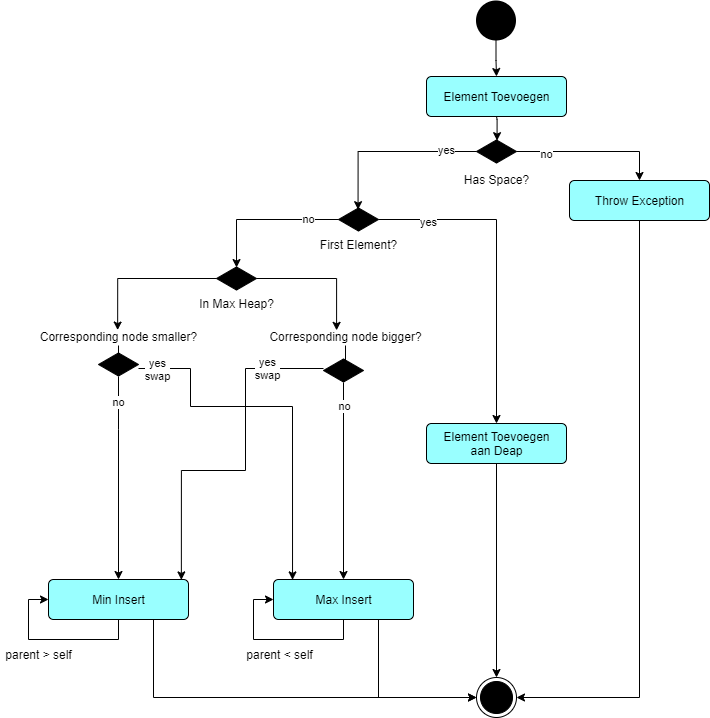

The diagram above was exported from draw.io. Its source (the exported page's mxGraphModel, read from the mxfile embedded in the PNG):
<mxGraphModel dx="1038" dy="580" grid="0" gridSize="10" guides="1" tooltips="1" connect="1" arrows="1" fold="1" page="1" pageScale="1" pageWidth="827" pageHeight="1169" math="0" shadow="0">
  <root>
    <mxCell id="0" />
    <mxCell id="1" parent="0" />
    <mxCell id="cVNDNA7EKWqM21Slv58H-3" value="" style="edgeStyle=orthogonalEdgeStyle;rounded=0;orthogonalLoop=1;jettySize=auto;html=1;" parent="1" source="cVNDNA7EKWqM21Slv58H-1" target="cVNDNA7EKWqM21Slv58H-2" edge="1">
      <mxGeometry relative="1" as="geometry" />
    </mxCell>
    <mxCell id="cVNDNA7EKWqM21Slv58H-1" value="" style="ellipse;fillColor=#000000;strokeColor=none;" parent="1" vertex="1">
      <mxGeometry x="489.5" y="26" width="40" height="40" as="geometry" />
    </mxCell>
    <mxCell id="cVNDNA7EKWqM21Slv58H-23" style="edgeStyle=orthogonalEdgeStyle;rounded=0;orthogonalLoop=1;jettySize=auto;html=1;startArrow=classic;startFill=1;endArrow=none;endFill=0;exitX=0.514;exitY=0.048;exitDx=0;exitDy=0;exitPerimeter=0;" parent="1" source="cVNDNA7EKWqM21Slv58H-5" target="cVNDNA7EKWqM21Slv58H-2" edge="1">
      <mxGeometry relative="1" as="geometry" />
    </mxCell>
    <mxCell id="cVNDNA7EKWqM21Slv58H-2" value="Element Toevoegen" style="html=1;align=center;verticalAlign=middle;rounded=1;absoluteArcSize=1;arcSize=10;dashed=0;fillColor=#99FFFF;glass=0;" parent="1" vertex="1">
      <mxGeometry x="440" y="102" width="140" height="40" as="geometry" />
    </mxCell>
    <mxCell id="cVNDNA7EKWqM21Slv58H-4" value="Max Insert" style="html=1;align=center;verticalAlign=middle;rounded=1;absoluteArcSize=1;arcSize=10;dashed=0;fillColor=#99FFFF;glass=0;" parent="1" vertex="1">
      <mxGeometry x="287" y="605" width="140" height="40" as="geometry" />
    </mxCell>
    <mxCell id="cVNDNA7EKWqM21Slv58H-24" style="edgeStyle=orthogonalEdgeStyle;rounded=0;orthogonalLoop=1;jettySize=auto;html=1;startArrow=classic;startFill=1;endArrow=none;endFill=0;exitX=0.489;exitY=0.09;exitDx=0;exitDy=0;exitPerimeter=0;" parent="1" source="cVNDNA7EKWqM21Slv58H-16" target="cVNDNA7EKWqM21Slv58H-5" edge="1">
      <mxGeometry relative="1" as="geometry">
        <Array as="points">
          <mxPoint x="372" y="177" />
        </Array>
      </mxGeometry>
    </mxCell>
    <mxCell id="fw0hDfMZGzNqOhhALD-G-2" value="yes" style="edgeLabel;html=1;align=center;verticalAlign=middle;resizable=0;points=[];" vertex="1" connectable="0" parent="cVNDNA7EKWqM21Slv58H-24">
      <mxGeometry x="0.6579" y="2" relative="1" as="geometry">
        <mxPoint as="offset" />
      </mxGeometry>
    </mxCell>
    <mxCell id="ent1h0UgwlhfZmwtq6ob-1" style="edgeStyle=orthogonalEdgeStyle;rounded=0;orthogonalLoop=1;jettySize=auto;html=1;entryX=0.5;entryY=0;entryDx=0;entryDy=0;" parent="1" source="cVNDNA7EKWqM21Slv58H-5" target="cVNDNA7EKWqM21Slv58H-6" edge="1">
      <mxGeometry relative="1" as="geometry" />
    </mxCell>
    <mxCell id="fw0hDfMZGzNqOhhALD-G-1" value="no" style="edgeLabel;html=1;align=center;verticalAlign=middle;resizable=0;points=[];" vertex="1" connectable="0" parent="ent1h0UgwlhfZmwtq6ob-1">
      <mxGeometry x="-0.6211" y="-2" relative="1" as="geometry">
        <mxPoint as="offset" />
      </mxGeometry>
    </mxCell>
    <mxCell id="cVNDNA7EKWqM21Slv58H-5" value="x" style="html=1;whiteSpace=wrap;aspect=fixed;shape=isoRectangle;glass=0;fillColor=#000000;" parent="1" vertex="1">
      <mxGeometry x="490" y="165" width="40" height="24" as="geometry" />
    </mxCell>
    <mxCell id="cVNDNA7EKWqM21Slv58H-44" style="edgeStyle=orthogonalEdgeStyle;rounded=0;orthogonalLoop=1;jettySize=auto;html=1;startArrow=classic;startFill=1;endArrow=none;endFill=0;exitX=1;exitY=0.5;exitDx=0;exitDy=0;" parent="1" source="cVNDNA7EKWqM21Slv58H-14" target="cVNDNA7EKWqM21Slv58H-6" edge="1">
      <mxGeometry relative="1" as="geometry">
        <Array as="points">
          <mxPoint x="653" y="723" />
        </Array>
      </mxGeometry>
    </mxCell>
    <mxCell id="cVNDNA7EKWqM21Slv58H-6" value="Throw Exception" style="html=1;align=center;verticalAlign=middle;rounded=1;absoluteArcSize=1;arcSize=10;dashed=0;fillColor=#99FFFF;glass=0;" parent="1" vertex="1">
      <mxGeometry x="583" y="206" width="140" height="40" as="geometry" />
    </mxCell>
    <mxCell id="cVNDNA7EKWqM21Slv58H-8" value="Has Space?" style="text;html=1;align=center;verticalAlign=middle;resizable=0;points=[];autosize=1;" parent="1" vertex="1">
      <mxGeometry x="472" y="196" width="76" height="18" as="geometry" />
    </mxCell>
    <mxCell id="cVNDNA7EKWqM21Slv58H-42" style="edgeStyle=orthogonalEdgeStyle;rounded=0;orthogonalLoop=1;jettySize=auto;html=1;entryX=0.75;entryY=1;entryDx=0;entryDy=0;startArrow=classic;startFill=1;endArrow=none;endFill=0;" parent="1" source="cVNDNA7EKWqM21Slv58H-14" target="cVNDNA7EKWqM21Slv58H-4" edge="1">
      <mxGeometry relative="1" as="geometry" />
    </mxCell>
    <mxCell id="cVNDNA7EKWqM21Slv58H-14" value="" style="ellipse;html=1;shape=endState;fillColor=#000000;strokeColor=#000000;glass=0;" parent="1" vertex="1">
      <mxGeometry x="490" y="703" width="40" height="40" as="geometry" />
    </mxCell>
    <mxCell id="cVNDNA7EKWqM21Slv58H-20" style="edgeStyle=orthogonalEdgeStyle;rounded=0;orthogonalLoop=1;jettySize=auto;html=1;startArrow=classic;startFill=1;endArrow=none;endFill=0;exitX=0.5;exitY=0;exitDx=0;exitDy=0;" parent="1" source="cVNDNA7EKWqM21Slv58H-19" target="cVNDNA7EKWqM21Slv58H-16" edge="1">
      <mxGeometry relative="1" as="geometry">
        <Array as="points">
          <mxPoint x="510" y="245" />
        </Array>
      </mxGeometry>
    </mxCell>
    <mxCell id="fw0hDfMZGzNqOhhALD-G-3" value="yes" style="edgeLabel;html=1;align=center;verticalAlign=middle;resizable=0;points=[];" vertex="1" connectable="0" parent="cVNDNA7EKWqM21Slv58H-20">
      <mxGeometry x="0.6969" y="2" relative="1" as="geometry">
        <mxPoint as="offset" />
      </mxGeometry>
    </mxCell>
    <mxCell id="cVNDNA7EKWqM21Slv58H-30" style="edgeStyle=orthogonalEdgeStyle;rounded=0;orthogonalLoop=1;jettySize=auto;html=1;startArrow=classic;startFill=1;endArrow=none;endFill=0;exitX=0.501;exitY=0.044;exitDx=0;exitDy=0;exitPerimeter=0;" parent="1" source="cVNDNA7EKWqM21Slv58H-28" target="cVNDNA7EKWqM21Slv58H-16" edge="1">
      <mxGeometry relative="1" as="geometry">
        <Array as="points">
          <mxPoint x="250" y="245" />
          <mxPoint x="372" y="245" />
        </Array>
      </mxGeometry>
    </mxCell>
    <mxCell id="fw0hDfMZGzNqOhhALD-G-4" value="no" style="edgeLabel;html=1;align=center;verticalAlign=middle;resizable=0;points=[];" vertex="1" connectable="0" parent="cVNDNA7EKWqM21Slv58H-30">
      <mxGeometry x="0.5975" y="1" relative="1" as="geometry">
        <mxPoint as="offset" />
      </mxGeometry>
    </mxCell>
    <mxCell id="cVNDNA7EKWqM21Slv58H-16" value="x" style="html=1;whiteSpace=wrap;aspect=fixed;shape=isoRectangle;glass=0;fillColor=#000000;" parent="1" vertex="1">
      <mxGeometry x="352" y="233" width="40" height="24" as="geometry" />
    </mxCell>
    <mxCell id="cVNDNA7EKWqM21Slv58H-17" value="First Element?" style="text;html=1;align=center;verticalAlign=middle;resizable=0;points=[];autosize=1;" parent="1" vertex="1">
      <mxGeometry x="328" y="261" width="88" height="18" as="geometry" />
    </mxCell>
    <mxCell id="cVNDNA7EKWqM21Slv58H-21" style="edgeStyle=orthogonalEdgeStyle;rounded=0;orthogonalLoop=1;jettySize=auto;html=1;startArrow=classic;startFill=1;endArrow=none;endFill=0;exitX=0.5;exitY=0;exitDx=0;exitDy=0;" parent="1" source="cVNDNA7EKWqM21Slv58H-14" target="cVNDNA7EKWqM21Slv58H-19" edge="1">
      <mxGeometry relative="1" as="geometry" />
    </mxCell>
    <mxCell id="cVNDNA7EKWqM21Slv58H-19" value="Element Toevoegen&lt;br&gt;aan Deap" style="html=1;align=center;verticalAlign=middle;rounded=1;absoluteArcSize=1;arcSize=10;dashed=0;fillColor=#99FFFF;glass=0;" parent="1" vertex="1">
      <mxGeometry x="440" y="449" width="140" height="40" as="geometry" />
    </mxCell>
    <mxCell id="fw0hDfMZGzNqOhhALD-G-14" style="edgeStyle=orthogonalEdgeStyle;rounded=0;orthogonalLoop=1;jettySize=auto;html=1;entryX=0.495;entryY=0.142;entryDx=0;entryDy=0;entryPerimeter=0;" edge="1" parent="1" source="fw0hDfMZGzNqOhhALD-G-13" target="fw0hDfMZGzNqOhhALD-G-12">
      <mxGeometry relative="1" as="geometry" />
    </mxCell>
    <mxCell id="cVNDNA7EKWqM21Slv58H-28" value="x" style="html=1;whiteSpace=wrap;aspect=fixed;shape=isoRectangle;glass=0;fillColor=#000000;" parent="1" vertex="1">
      <mxGeometry x="230" y="292" width="40" height="24" as="geometry" />
    </mxCell>
    <mxCell id="cVNDNA7EKWqM21Slv58H-29" value="In Max Heap?" style="text;html=1;align=center;verticalAlign=middle;resizable=0;points=[];autosize=1;" parent="1" vertex="1">
      <mxGeometry x="208" y="320" width="84" height="18" as="geometry" />
    </mxCell>
    <mxCell id="cVNDNA7EKWqM21Slv58H-33" value="parent &amp;lt; self" style="text;html=1;align=center;verticalAlign=middle;resizable=0;points=[];autosize=1;" parent="1" vertex="1">
      <mxGeometry x="255" y="671" width="76" height="18" as="geometry" />
    </mxCell>
    <mxCell id="cVNDNA7EKWqM21Slv58H-41" style="edgeStyle=orthogonalEdgeStyle;rounded=0;orthogonalLoop=1;jettySize=auto;html=1;exitX=0;exitY=0.5;exitDx=0;exitDy=0;entryX=0.75;entryY=1;entryDx=0;entryDy=0;startArrow=classic;startFill=1;endArrow=none;endFill=0;" parent="1" source="cVNDNA7EKWqM21Slv58H-14" target="cVNDNA7EKWqM21Slv58H-38" edge="1">
      <mxGeometry relative="1" as="geometry" />
    </mxCell>
    <mxCell id="cVNDNA7EKWqM21Slv58H-38" value="Min Insert" style="html=1;align=center;verticalAlign=middle;rounded=1;absoluteArcSize=1;arcSize=10;dashed=0;fillColor=#99FFFF;glass=0;" parent="1" vertex="1">
      <mxGeometry x="62" y="605" width="140" height="40" as="geometry" />
    </mxCell>
    <mxCell id="cVNDNA7EKWqM21Slv58H-39" value="parent &amp;gt; self" style="text;html=1;align=center;verticalAlign=middle;resizable=0;points=[];autosize=1;" parent="1" vertex="1">
      <mxGeometry x="14" y="671" width="76" height="18" as="geometry" />
    </mxCell>
    <mxCell id="fw0hDfMZGzNqOhhALD-G-18" style="edgeStyle=orthogonalEdgeStyle;rounded=0;orthogonalLoop=1;jettySize=auto;html=1;entryX=0.949;entryY=0.01;entryDx=0;entryDy=0;entryPerimeter=0;" edge="1" parent="1" source="fw0hDfMZGzNqOhhALD-G-10" target="cVNDNA7EKWqM21Slv58H-38">
      <mxGeometry relative="1" as="geometry">
        <Array as="points">
          <mxPoint x="259" y="394" />
          <mxPoint x="259" y="496" />
          <mxPoint x="195" y="496" />
        </Array>
      </mxGeometry>
    </mxCell>
    <mxCell id="fw0hDfMZGzNqOhhALD-G-19" value="yes&lt;br&gt;swap" style="edgeLabel;html=1;align=center;verticalAlign=middle;resizable=0;points=[];" vertex="1" connectable="0" parent="fw0hDfMZGzNqOhhALD-G-18">
      <mxGeometry x="-0.6765" y="-1" relative="1" as="geometry">
        <mxPoint as="offset" />
      </mxGeometry>
    </mxCell>
    <mxCell id="fw0hDfMZGzNqOhhALD-G-20" style="edgeStyle=orthogonalEdgeStyle;rounded=0;orthogonalLoop=1;jettySize=auto;html=1;" edge="1" parent="1" source="fw0hDfMZGzNqOhhALD-G-10" target="cVNDNA7EKWqM21Slv58H-4">
      <mxGeometry relative="1" as="geometry" />
    </mxCell>
    <mxCell id="fw0hDfMZGzNqOhhALD-G-28" value="no" style="edgeLabel;html=1;align=center;verticalAlign=middle;resizable=0;points=[];" vertex="1" connectable="0" parent="fw0hDfMZGzNqOhhALD-G-20">
      <mxGeometry x="-0.7015" y="-4" relative="1" as="geometry">
        <mxPoint x="4" y="-6" as="offset" />
      </mxGeometry>
    </mxCell>
    <mxCell id="fw0hDfMZGzNqOhhALD-G-10" value="x" style="html=1;whiteSpace=wrap;aspect=fixed;shape=isoRectangle;glass=0;fillColor=#000000;" vertex="1" parent="1">
      <mxGeometry x="337" y="384" width="40" height="24" as="geometry" />
    </mxCell>
    <mxCell id="fw0hDfMZGzNqOhhALD-G-21" style="edgeStyle=orthogonalEdgeStyle;rounded=0;orthogonalLoop=1;jettySize=auto;html=1;entryX=0.136;entryY=0.01;entryDx=0;entryDy=0;entryPerimeter=0;" edge="1" parent="1" source="fw0hDfMZGzNqOhhALD-G-12" target="cVNDNA7EKWqM21Slv58H-4">
      <mxGeometry relative="1" as="geometry">
        <Array as="points">
          <mxPoint x="204" y="394" />
          <mxPoint x="204" y="432" />
          <mxPoint x="306" y="432" />
        </Array>
      </mxGeometry>
    </mxCell>
    <mxCell id="fw0hDfMZGzNqOhhALD-G-22" value="yes&lt;br&gt;swap" style="edgeLabel;html=1;align=center;verticalAlign=middle;resizable=0;points=[];" vertex="1" connectable="0" parent="fw0hDfMZGzNqOhhALD-G-21">
      <mxGeometry x="-0.9342" y="2" relative="1" as="geometry">
        <mxPoint x="6" y="2" as="offset" />
      </mxGeometry>
    </mxCell>
    <mxCell id="fw0hDfMZGzNqOhhALD-G-23" value="no" style="edgeStyle=orthogonalEdgeStyle;rounded=0;orthogonalLoop=1;jettySize=auto;html=1;entryX=0.5;entryY=0;entryDx=0;entryDy=0;" edge="1" parent="1" source="fw0hDfMZGzNqOhhALD-G-12" target="cVNDNA7EKWqM21Slv58H-38">
      <mxGeometry x="-0.7438" relative="1" as="geometry">
        <Array as="points">
          <mxPoint x="132" y="455" />
          <mxPoint x="132" y="455" />
        </Array>
        <mxPoint as="offset" />
      </mxGeometry>
    </mxCell>
    <mxCell id="fw0hDfMZGzNqOhhALD-G-12" value="x" style="html=1;whiteSpace=wrap;aspect=fixed;shape=isoRectangle;glass=0;fillColor=#000000;" vertex="1" parent="1">
      <mxGeometry x="112" y="378" width="40" height="24" as="geometry" />
    </mxCell>
    <mxCell id="fw0hDfMZGzNqOhhALD-G-13" value="Corresponding node smaller?" style="text;html=1;align=center;verticalAlign=middle;resizable=0;points=[];autosize=1;" vertex="1" parent="1">
      <mxGeometry x="48" y="353" width="168" height="18" as="geometry" />
    </mxCell>
    <mxCell id="fw0hDfMZGzNqOhhALD-G-24" style="edgeStyle=orthogonalEdgeStyle;rounded=0;orthogonalLoop=1;jettySize=auto;html=1;entryX=0.495;entryY=0.142;entryDx=0;entryDy=0;entryPerimeter=0;" edge="1" parent="1" source="cVNDNA7EKWqM21Slv58H-28" target="fw0hDfMZGzNqOhhALD-G-13">
      <mxGeometry relative="1" as="geometry">
        <mxPoint x="230" y="304" as="sourcePoint" />
        <mxPoint x="131.79999999999995" y="381.408" as="targetPoint" />
      </mxGeometry>
    </mxCell>
    <mxCell id="fw0hDfMZGzNqOhhALD-G-26" style="edgeStyle=orthogonalEdgeStyle;rounded=0;orthogonalLoop=1;jettySize=auto;html=1;entryX=0.445;entryY=0.158;entryDx=0;entryDy=0;entryPerimeter=0;" edge="1" parent="1" source="fw0hDfMZGzNqOhhALD-G-11" target="fw0hDfMZGzNqOhhALD-G-10">
      <mxGeometry relative="1" as="geometry">
        <mxPoint x="270" y="304" as="sourcePoint" />
        <mxPoint x="357" y="384" as="targetPoint" />
      </mxGeometry>
    </mxCell>
    <mxCell id="fw0hDfMZGzNqOhhALD-G-11" value="Corresponding node bigger?" style="text;html=1;align=center;verticalAlign=middle;resizable=0;points=[];autosize=1;" vertex="1" parent="1">
      <mxGeometry x="278" y="353" width="162" height="18" as="geometry" />
    </mxCell>
    <mxCell id="fw0hDfMZGzNqOhhALD-G-27" style="edgeStyle=orthogonalEdgeStyle;rounded=0;orthogonalLoop=1;jettySize=auto;html=1;entryX=0.445;entryY=0.158;entryDx=0;entryDy=0;entryPerimeter=0;" edge="1" parent="1" source="cVNDNA7EKWqM21Slv58H-28" target="fw0hDfMZGzNqOhhALD-G-11">
      <mxGeometry relative="1" as="geometry">
        <mxPoint x="270" y="304" as="sourcePoint" />
        <mxPoint x="354.79999999999995" y="387.79200000000003" as="targetPoint" />
      </mxGeometry>
    </mxCell>
    <mxCell id="fw0hDfMZGzNqOhhALD-G-31" style="edgeStyle=orthogonalEdgeStyle;rounded=0;orthogonalLoop=1;jettySize=auto;html=1;entryX=0;entryY=0.5;entryDx=0;entryDy=0;" edge="1" parent="1" source="cVNDNA7EKWqM21Slv58H-38" target="cVNDNA7EKWqM21Slv58H-38">
      <mxGeometry relative="1" as="geometry">
        <Array as="points">
          <mxPoint x="132" y="665" />
          <mxPoint x="42" y="665" />
          <mxPoint x="42" y="625" />
        </Array>
      </mxGeometry>
    </mxCell>
    <mxCell id="fw0hDfMZGzNqOhhALD-G-32" style="edgeStyle=orthogonalEdgeStyle;rounded=0;orthogonalLoop=1;jettySize=auto;html=1;entryX=0;entryY=0.5;entryDx=0;entryDy=0;" edge="1" parent="1" source="cVNDNA7EKWqM21Slv58H-4" target="cVNDNA7EKWqM21Slv58H-4">
      <mxGeometry relative="1" as="geometry">
        <Array as="points">
          <mxPoint x="357" y="665" />
          <mxPoint x="267" y="665" />
          <mxPoint x="267" y="625" />
        </Array>
      </mxGeometry>
    </mxCell>
  </root>
</mxGraphModel>